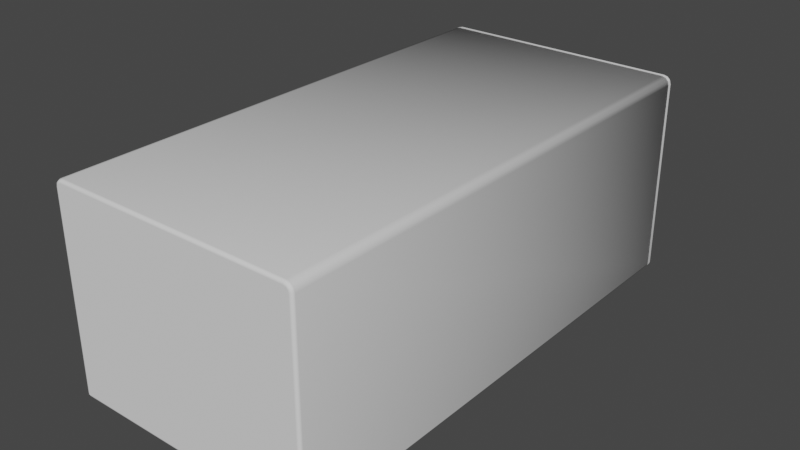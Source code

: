 # Source: SM_FileCabinet.blend  (saved by Blender 3.2.14; exported with 4.5.12 LTS)
import bpy
from mathutils import Matrix  # noqa: F401  (used for matrix-valued properties, if any)

bpy.ops.wm.read_factory_settings(use_empty=True)
scene = bpy.context.scene
scene.name = 'Scene'

# ---- node groups
ng_auto_smooth = bpy.data.node_groups.new('Auto Smooth', 'GeometryNodeTree')
_s = ng_auto_smooth.interface.new_socket(name='Geometry', in_out='OUTPUT', socket_type='NodeSocketGeometry')
_s = ng_auto_smooth.interface.new_socket(name='Geometry', in_out='INPUT', socket_type='NodeSocketGeometry')
_s = ng_auto_smooth.interface.new_socket(name='Angle', in_out='INPUT', socket_type='NodeSocketFloat')
_s.subtype = 'ANGLE'
_s.min_value = 0.0
_s.max_value = 3.142
ng_auto_smooth.is_modifier = True
_N = ng_auto_smooth.nodes; _L = ng_auto_smooth.links
n0 = _N.new('NodeGroupOutput'); n0.name = 'Group Output'; n0.location = (480, -100)
n1 = _N.new('NodeGroupInput'); n1.name = 'Group Input'; n1.location = (-420, -300)
n2 = _N.new('NodeGroupInput'); n2.name = 'Group Input.001'; n2.location = (-60, -100)
n3 = _N.new('GeometryNodeSetShadeSmooth'); n3.name = 'Set Shade Smooth'; n3.location = (120, -100)
n3.domain = 'EDGE'
n4 = _N.new('GeometryNodeSetShadeSmooth'); n4.name = 'Set Shade Smooth.001'; n4.location = (300, -100)
n5 = _N.new('GeometryNodeInputMeshEdgeAngle'); n5.name = 'Edge Angle'; n5.location = (-420, -220)
n6 = _N.new('GeometryNodeInputEdgeSmooth'); n6.name = 'Is Edge Smooth'; n6.location = (-60, -160)
n7 = _N.new('GeometryNodeInputShadeSmooth'); n7.name = 'Is Face Smooth'; n7.location = (-240, -340)
n8 = _N.new('FunctionNodeBooleanMath'); n8.name = 'Boolean Math'; n8.location = (-60, -220)
n9 = _N.new('FunctionNodeCompare'); n9.name = 'Compare'; n9.location = (-240, -180)
n9.operation = 'LESS_EQUAL'
_L.new(n5.outputs[0], n9.inputs[0])
_L.new(n4.outputs[0], n0.inputs[0])
_L.new(n1.outputs[1], n9.inputs[1])
_L.new(n9.outputs[0], n8.inputs[0])
_L.new(n7.outputs[0], n8.inputs[1])
_L.new(n2.outputs[0], n3.inputs[0])
_L.new(n6.outputs[0], n3.inputs[1])
_L.new(n3.outputs[0], n4.inputs[0])
_L.new(n8.outputs[0], n3.inputs[2])
n0.is_active_output = True

# ---- world
world_world = bpy.data.worlds.new('World'); scene.world = world_world
world_world.use_nodes = True; world_world.node_tree.nodes.clear()
_N = world_world.node_tree.nodes; _L = world_world.node_tree.links
n0 = _N.new('ShaderNodeOutputWorld'); n0.name = 'World Output'; n0.location = (300, 300)
n1 = _N.new('ShaderNodeBackground'); n1.name = 'Background'; n1.location = (10, 300)
n1.inputs[0].default_value = (0.05088, 0.05088, 0.05088, 1.0)
_L.new(n1.outputs[0], n0.inputs[0])
n0.is_active_output = True
world_world.color = (0.05088, 0.05088, 0.05088)
world_world.use_sun_shadow = False
world_world.sun_shadow_jitter_overblur = 0.0

# ---- meshes
me_cube_089 = bpy.data.meshes.new('Cube.089')
me_cube_089.from_pydata([(-0.06351, -0.001011, 0.05415), (-0.06764, -0.001011, 0.05002), (-0.06558, -0.001011, 0.05359), (-0.06709, -0.001011, 0.05208), (0.06764, -0.001011, 0.05002), (0.06351, -0.001011, 0.05415), (0.06709, -0.001011, 0.05208), (0.06558, -0.001011, 0.05359), (-0.06764, -0.001011, -0.05239), (-0.06595, -0.001011, -0.05408), (-0.06715, -0.001011, -0.05359), (0.06595, -0.001011, -0.05408), (0.06764, -0.001011, -0.05239), (0.06715, -0.001011, -0.05359), (-0.06351, 0.001019, 0.05415), (-0.06764, 0.001019, 0.05002), (-0.06558, 0.001019, 0.05359), (-0.06709, 0.001019, 0.05208), (0.06764, 0.001019, 0.05002), (0.06351, 0.001019, 0.05415), (0.06709, 0.001019, 0.05208), (0.06558, 0.001019, 0.05359), (-0.06764, 0.001019, -0.05239), (-0.06595, 0.001019, -0.05408), (-0.06715, 0.001019, -0.05359), (0.06595, 0.001019, -0.05408), (0.06764, 0.001019, -0.05239), (0.06715, 0.001019, -0.05359)], [], [(2, 3, 1, 8, 10, 9, 11, 13, 12, 4, 6, 7, 5, 0), (16, 14, 19, 21, 20, 18, 26, 27, 25, 23, 24, 22, 15, 17), (2, 0, 14, 16), (3, 2, 16, 17), (1, 3, 17, 15), (5, 7, 21, 19), (7, 6, 20, 21), (6, 4, 18, 20), (0, 5, 19, 14), (9, 10, 24, 23), (10, 8, 22, 24), (13, 11, 25, 27), (12, 13, 27, 26), (11, 9, 23, 25), (8, 1, 15, 22), (4, 12, 26, 18)])
me_cube_089.polygons.foreach_set('use_smooth', [True] * 16)
_uv = me_cube_089.uv_layers.new(name='UVMap')
_uv.uv.foreach_set('vector', [0.2565, 0.6466, 0.2509, 0.641, 0.2488, 0.6333, 0.2488, 0.253, 0.2506, 0.2486, 0.2551, 0.2467, 0.7449, 0.2467, 0.7494, 0.2486, 0.7512, 0.253, 0.7512, 0.6333, 0.7491, 0.641, 0.7435, 0.6466, 0.7359, 0.6486, 0.2641, 0.6486, 0.2565, 0.6466, 0.2641, 0.6486, 0.7359, 0.6486, 0.7435, 0.6466, 0.7491, 0.641, 0.7512, 0.6333, 0.7512, 0.253, 0.7494, 0.2486, 0.7449, 0.2467, 0.2551, 0.2467, 0.2506, 0.2486, 0.2488, 0.253, 0.2488, 0.6333, 0.2509, 0.641, 0.2565, 0.4702, 0.2641, 0.4702, 0.2641, 0.4777, 0.2565, 0.4777, 0.4962, 0.641, 0.4962, 0.6466, 0.5038, 0.6466, 0.5038, 0.641, 0.4962, 0.6333, 0.4962, 0.641, 0.5038, 0.641, 0.5038, 0.6333, 0.7359, 0.4702, 0.7435, 0.4702, 0.7435, 0.4777, 0.7359, 0.4777, 0.7435, 0.4702, 0.7491, 0.4702, 0.7491, 0.4777, 0.7435, 0.4777, 0.4962, 0.641, 0.4962, 0.6333, 0.5038, 0.6333, 0.5038, 0.641, 0.2641, 0.4702, 0.7359, 0.4702, 0.7359, 0.4777, 0.2641, 0.4777, 0.2551, 0.4702, 0.2506, 0.4702, 0.2506, 0.4777, 0.2551, 0.4777, 0.4962, 0.2486, 0.4962, 0.253, 0.5038, 0.253, 0.5038, 0.2486, 0.7494, 0.4702, 0.7449, 0.4702, 0.7449, 0.4777, 0.7494, 0.4777, 0.4962, 0.253, 0.4962, 0.2486, 0.5038, 0.2486, 0.5038, 0.253, 0.7449, 0.4702, 0.2551, 0.4702, 0.2551, 0.4777, 0.7449, 0.4777, 0.4962, 0.253, 0.4962, 0.6333, 0.5038, 0.6333, 0.5038, 0.253, 0.4962, 0.6333, 0.4962, 0.253, 0.5038, 0.253, 0.5038, 0.6333])
me_cube_089.update()
me_cube_090 = bpy.data.meshes.new('Cube.090')
me_cube_090.from_pydata([(-0.06352, -0.1467, 0.0542), (-0.06766, -0.1467, 0.05006), (-0.06559, -0.1467, 0.05364), (-0.0671, -0.1467, 0.05213), (0.06763, -0.1467, 0.05006), (0.0635, -0.1467, 0.0542), (0.06708, -0.1467, 0.05213), (0.06557, -0.1467, 0.05364), (-0.06766, -0.1467, -0.05234), (-0.06596, -0.1467, -0.05404), (-0.06716, -0.1467, -0.05354), (-0.06766, 0.1203, -0.05234), (-0.06596, 0.122, -0.05234), (-0.06596, 0.1203, -0.05404), (-0.06716, 0.1215, -0.05234), (-0.06694, 0.1213, -0.05332), (-0.06596, 0.1215, -0.05354), (-0.06716, 0.1203, -0.05354), (0.06594, -0.1467, -0.05404), (0.06763, -0.1467, -0.05234), (0.06714, -0.1467, -0.05354), (0.06594, 0.122, -0.05234), (0.06763, 0.1203, -0.05234), (0.06594, 0.1203, -0.05404), (0.06714, 0.1215, -0.05234), (0.06692, 0.1213, -0.05332), (0.06714, 0.1203, -0.05354), (0.06594, 0.1215, -0.05354), (-0.06596, 0.122, 0.04984), (-0.06766, 0.1203, 0.05006), (-0.06716, 0.1215, 0.05), (-0.0633, 0.122, 0.0525), (-0.06352, 0.1203, 0.0542), (-0.06346, 0.1215, 0.0537), (-0.06559, 0.122, 0.05125), (-0.0671, 0.1203, 0.05213), (-0.06666, 0.1215, 0.05187), (-0.06471, 0.122, 0.05213), (-0.06559, 0.1203, 0.05364), (-0.06533, 0.1215, 0.0532), (0.06328, 0.122, 0.0525), (0.0635, 0.1203, 0.0542), (0.06344, 0.1215, 0.0537), (0.06594, 0.122, 0.04984), (0.06763, 0.1203, 0.05006), (0.06714, 0.1215, 0.05), (0.06469, 0.122, 0.05213), (0.06557, 0.1203, 0.05364), (0.06531, 0.1215, 0.0532), (0.06556, 0.122, 0.05125), (0.06708, 0.1203, 0.05213), (0.06664, 0.1215, 0.05187), (-0.06326, -0.1467, 0.05218), (-0.06564, -0.1467, 0.0498), (-0.06458, -0.1467, 0.05188), (-0.06534, -0.1467, 0.05112), (0.06562, -0.1467, 0.0498), (0.06324, -0.1467, 0.05218), (0.06532, -0.1467, 0.05112), (0.06455, -0.1467, 0.05188), (-0.06567, -0.1467, -0.05195), (-0.06557, -0.1467, -0.05205), (-0.06573, -0.1467, -0.05211), (-0.06569, 0.12, -0.05198), (-0.0656, 0.1201, -0.05198), (-0.0656, 0.12, -0.05207), (-0.06575, 0.1201, -0.05199), (-0.06577, 0.1201, -0.05215), (-0.06561, 0.1201, -0.05213), (-0.06575, 0.12, -0.05213), (0.06555, -0.1467, -0.05205), (0.06564, -0.1467, -0.05195), (0.0657, -0.1467, -0.05211), (0.06558, 0.1201, -0.05198), (0.06567, 0.12, -0.05198), (0.06558, 0.12, -0.05207), (0.06572, 0.1201, -0.05199), (0.06575, 0.1201, -0.05215), (0.06572, 0.12, -0.05213), (0.06559, 0.1201, -0.05213), (-0.06554, 0.12, 0.04979), (-0.06568, 0.1199, 0.0498), (-0.06571, 0.1201, 0.04981), (-0.06325, 0.12, 0.05208), (-0.06326, 0.1199, 0.05222), (-0.06327, 0.1201, 0.05225), (-0.0652, 0.12, 0.05103), (-0.06538, 0.1199, 0.05113), (-0.06538, 0.1201, 0.05113), (-0.06449, 0.12, 0.05174), (-0.06459, 0.1199, 0.05192), (-0.06459, 0.1201, 0.05192), (0.06322, 0.12, 0.05208), (0.06324, 0.1199, 0.05222), (0.06325, 0.1201, 0.05225), (0.06552, 0.12, 0.04979), (0.06566, 0.1199, 0.0498), (0.06569, 0.1201, 0.04981), (0.06447, 0.12, 0.05174), (0.06457, 0.1199, 0.05192), (0.06457, 0.1201, 0.05192), (0.06518, 0.12, 0.05103), (0.06536, 0.1199, 0.05113), (0.06536, 0.1201, 0.05113)], [], [(2, 38, 35, 3), (3, 35, 29, 1), (12, 28, 34, 37, 31, 40, 46, 49, 43, 21), (8, 1, 29, 11), (22, 44, 4, 19), (41, 32, 0, 5), (41, 5, 7, 47), (0, 32, 38, 2), (50, 6, 4, 44), (47, 7, 6, 50), (11, 14, 15, 17), (12, 16, 15, 14), (13, 17, 15, 16), (21, 24, 25, 27), (22, 26, 25, 24), (23, 27, 25, 26), (13, 9, 10, 17), (17, 10, 8, 11), (23, 13, 16, 27), (27, 16, 12, 21), (18, 23, 26, 20), (20, 26, 22, 19), (31, 37, 39, 33), (33, 39, 38, 32), (37, 34, 36, 39), (39, 36, 35, 38), (34, 28, 30, 36), (36, 30, 29, 35), (46, 40, 42, 48), (48, 42, 41, 47), (49, 46, 48, 51), (51, 48, 47, 50), (43, 49, 51, 45), (45, 51, 50, 44), (28, 12, 14, 30), (30, 14, 11, 29), (40, 31, 33, 42), (42, 33, 32, 41), (44, 22, 24, 45), (45, 24, 21, 43), (13, 23, 18, 9), (54, 55, 87, 90), (55, 53, 81, 87), (64, 73, 95, 101, 98, 92, 83, 89, 86, 80), (60, 63, 81, 53), (74, 71, 56, 96), (93, 57, 52, 84), (93, 99, 59, 57), (52, 54, 90, 84), (102, 96, 56, 58), (99, 102, 58, 59), (63, 69, 67, 66), (64, 66, 67, 68), (65, 68, 67, 69), (73, 79, 77, 76), (74, 76, 77, 78), (75, 78, 77, 79), (65, 69, 62, 61), (69, 63, 60, 62), (75, 79, 68, 65), (79, 73, 64, 68), (70, 72, 78, 75), (72, 71, 74, 78), (83, 85, 91, 89), (85, 84, 90, 91), (89, 91, 88, 86), (91, 90, 87, 88), (86, 88, 82, 80), (88, 87, 81, 82), (98, 100, 94, 92), (100, 99, 93, 94), (101, 103, 100, 98), (103, 102, 99, 100), (95, 97, 103, 101), (97, 96, 102, 103), (80, 82, 66, 64), (82, 81, 63, 66), (92, 94, 85, 83), (94, 93, 84, 85), (96, 97, 76, 74), (97, 95, 73, 76), (65, 61, 70, 75), (0, 2, 54, 52), (2, 3, 55, 54), (3, 1, 53, 55), (7, 5, 57, 59), (6, 7, 59, 58), (4, 6, 58, 56), (5, 0, 52, 57), (10, 9, 61, 62), (8, 10, 62, 60), (18, 20, 72, 70), (20, 19, 71, 72), (9, 18, 70, 61), (1, 8, 60, 53), (19, 4, 56, 71)])
me_cube_090.polygons.foreach_set('use_smooth', [True] * 96)
_k = set([(8, 11), (9, 13), (10, 17), (11, 29), (12, 21), (12, 28), (13, 23), (14, 15), (14, 30), (15, 16), (15, 17), (16, 27), (18, 23), (19, 22), (20, 26), (21, 43), (22, 44), (24, 25), (24, 45), (25, 26), (25, 27), (28, 34), (29, 35), (30, 36), (31, 37), (31, 40), (32, 38), (32, 41), (33, 39), (33, 42), (34, 37), (35, 38), (36, 39), (40, 46), (41, 47), (42, 48), (43, 49), (44, 50), (45, 51), (46, 49), (47, 50), (48, 51), (60, 63), (61, 65), (62, 69), (63, 81), (64, 73), (64, 80), (65, 75), (66, 67), (66, 82), (67, 68), (67, 69), (68, 79), (70, 75), (71, 74), (72, 78), (73, 95), (74, 96), (76, 77), (76, 97), (77, 78), (77, 79), (80, 86), (81, 87), (82, 88), (83, 89), (83, 92), (84, 90), (84, 93), (85, 91), (85, 94), (86, 89), (87, 90), (88, 91), (92, 98), (93, 99), (94, 100), (95, 101), (96, 102), (97, 103), (98, 101), (99, 102), (100, 103)])
me_cube_090.attributes.new('sharp_edge', 'BOOLEAN', 'EDGE').data.foreach_set('value', [ (min(e.vertices), max(e.vertices)) in _k for e in me_cube_090.edges])
_uv = me_cube_090.uv_layers.new(name='UVMap')
_uv.uv.foreach_set('vector', [0.256, -0.2045, 0.256, 0.7892, 0.2504, 0.7892, 0.2504, -0.2045, -0.2045, 0.6567, 0.7892, 0.6567, 0.7892, 0.6491, -0.2045, 0.6491, 0.2546, 0.268, 0.2546, 0.6482, 0.256, 0.6535, 0.2592, 0.6567, 0.2645, 0.6581, 0.7355, 0.6581, 0.7408, 0.6567, 0.744, 0.6535, 0.7454, 0.6482, 0.7454, 0.268, -0.2045, 0.268, -0.2045, 0.6491, 0.7892, 0.6491, 0.7892, 0.268, 0.7892, 0.268, 0.7892, 0.6491, -0.2045, 0.6491, -0.2045, 0.268, 0.7363, 0.7892, 0.2637, 0.7892, 0.2637, -0.2045, 0.7363, -0.2045, 0.7363, 0.7892, 0.7363, -0.2045, 0.744, -0.2045, 0.744, 0.7892, 0.2637, -0.2045, 0.2637, 0.7892, 0.256, 0.7892, 0.256, -0.2045, 0.7892, 0.6567, -0.2045, 0.6567, -0.2045, 0.6491, 0.7892, 0.6491, 0.744, 0.7892, 0.744, -0.2045, 0.7496, -0.2045, 0.7496, 0.7892, 0.7892, 0.268, 0.7936, 0.268, 0.7928, 0.2644, 0.7892, 0.2635, 0.2546, 0.268, 0.2546, 0.2635, 0.251, 0.2644, 0.2501, 0.268, 0.2546, 0.7892, 0.2501, 0.7892, 0.251, 0.7928, 0.2546, 0.7936, 0.7454, 0.268, 0.7499, 0.268, 0.749, 0.2644, 0.7454, 0.2635, 0.7892, 0.268, 0.7892, 0.2635, 0.7928, 0.2644, 0.7936, 0.268, 0.7454, 0.7892, 0.7454, 0.7936, 0.749, 0.7928, 0.7499, 0.7892, 0.2546, 0.7892, 0.2546, -0.2045, 0.2501, -0.2045, 0.2501, 0.7892, 0.7892, 0.2635, -0.2045, 0.2635, -0.2045, 0.268, 0.7892, 0.268, 0.7454, 0.7892, 0.2546, 0.7892, 0.2546, 0.7936, 0.7454, 0.7936, 0.7454, 0.2635, 0.2546, 0.2635, 0.2546, 0.268, 0.7454, 0.268, 0.7454, -0.2045, 0.7454, 0.7892, 0.7499, 0.7892, 0.7499, -0.2045, -0.2045, 0.2635, 0.7892, 0.2635, 0.7892, 0.268, -0.2045, 0.268, 0.2645, 0.6581, 0.2592, 0.6567, 0.2569, 0.6607, 0.2639, 0.6626, 0.2639, 0.7936, 0.2569, 0.7936, 0.256, 0.7892, 0.2637, 0.7892, 0.2592, 0.6567, 0.256, 0.6535, 0.252, 0.6558, 0.2569, 0.6607, 0.2569, 0.7936, 0.252, 0.7936, 0.2504, 0.7892, 0.256, 0.7892, 0.256, 0.6535, 0.2546, 0.6482, 0.2501, 0.6488, 0.252, 0.6558, 0.7936, 0.6558, 0.7936, 0.6488, 0.7892, 0.6491, 0.7892, 0.6567, 0.7408, 0.6567, 0.7355, 0.6581, 0.7361, 0.6626, 0.7431, 0.6607, 0.7431, 0.7936, 0.7361, 0.7936, 0.7363, 0.7892, 0.744, 0.7892, 0.744, 0.6535, 0.7408, 0.6567, 0.7431, 0.6607, 0.748, 0.6558, 0.748, 0.7936, 0.7431, 0.7936, 0.744, 0.7892, 0.7496, 0.7892, 0.7454, 0.6482, 0.744, 0.6535, 0.748, 0.6558, 0.7499, 0.6488, 0.7936, 0.6488, 0.7936, 0.6558, 0.7892, 0.6567, 0.7892, 0.6491, 0.2546, 0.6482, 0.2546, 0.268, 0.2501, 0.268, 0.2501, 0.6488, 0.7936, 0.6488, 0.7936, 0.268, 0.7892, 0.268, 0.7892, 0.6491, 0.7355, 0.6581, 0.2645, 0.6581, 0.2639, 0.6626, 0.7361, 0.6626, 0.7361, 0.7936, 0.2639, 0.7936, 0.2637, 0.7892, 0.7363, 0.7892, 0.7892, 0.6491, 0.7892, 0.268, 0.7936, 0.268, 0.7936, 0.6488, 0.7499, 0.6488, 0.7499, 0.268, 0.7454, 0.268, 0.7454, 0.6482, 0.2546, 0.7892, 0.7454, 0.7892, 0.7454, -0.2045, 0.2546, -0.2045, -0.2045, 0.6558, -0.2045, 0.653, 0.7877, 0.653, 0.7877, 0.656, -0.2045, 0.653, -0.2045, 0.6481, 0.7877, 0.6481, 0.7877, 0.653, 0.2559, 0.2693, 0.7441, 0.2693, 0.7438, 0.648, 0.7426, 0.6527, 0.7399, 0.6553, 0.7353, 0.6566, 0.2647, 0.6566, 0.2601, 0.6553, 0.2574, 0.6527, 0.2562, 0.648, -0.2045, 0.2695, 0.7878, 0.2693, 0.7877, 0.6481, -0.2045, 0.6481, 0.7878, 0.2693, -0.2045, 0.2695, -0.2045, 0.6481, 0.7877, 0.6481, 0.7354, 0.7877, 0.7353, -0.2045, 0.2647, -0.2045, 0.2646, 0.7877, 0.7354, 0.7877, 0.7403, 0.7877, 0.7402, -0.2045, 0.7353, -0.2045, 0.2647, -0.2045, 0.2598, -0.2045, 0.2597, 0.7877, 0.2646, 0.7877, 0.7877, 0.653, 0.7877, 0.6481, -0.2045, 0.6481, -0.2045, 0.653, 0.7877, 0.656, 0.7877, 0.653, -0.2045, 0.653, -0.2045, 0.6558, 0.7878, 0.2693, 0.7879, 0.2688, 0.7885, 0.2687, 0.7884, 0.2693, 0.2559, 0.2693, 0.2554, 0.2693, 0.2553, 0.2687, 0.2559, 0.2688, 0.2559, 0.7878, 0.2559, 0.7884, 0.2553, 0.7885, 0.2554, 0.7879, 0.7441, 0.2693, 0.7441, 0.2688, 0.7447, 0.2687, 0.7446, 0.2693, 0.7878, 0.2693, 0.7884, 0.2693, 0.7885, 0.2687, 0.7879, 0.2688, 0.7441, 0.7878, 0.7446, 0.7879, 0.7447, 0.7885, 0.7441, 0.7884, 0.2559, 0.7878, 0.2554, 0.7879, 0.2555, -0.2045, 0.2561, -0.2045, 0.7879, 0.2688, 0.7878, 0.2693, -0.2045, 0.2695, -0.2045, 0.2689, 0.7441, 0.7878, 0.7441, 0.7884, 0.2559, 0.7884, 0.2559, 0.7878, 0.7441, 0.2688, 0.7441, 0.2693, 0.2559, 0.2693, 0.2559, 0.2688, 0.7439, -0.2045, 0.7445, -0.2045, 0.7446, 0.7879, 0.7441, 0.7878, -0.2045, 0.2689, -0.2045, 0.2695, 0.7878, 0.2693, 0.7879, 0.2688, 0.2647, 0.6566, 0.2646, 0.6572, 0.2597, 0.656, 0.2601, 0.6553, 0.2646, 0.7884, 0.2646, 0.7877, 0.2597, 0.7877, 0.2597, 0.7885, 0.2601, 0.6553, 0.2597, 0.656, 0.2568, 0.653, 0.2574, 0.6527, 0.7885, 0.656, 0.7877, 0.656, 0.7877, 0.653, 0.7885, 0.653, 0.2574, 0.6527, 0.2568, 0.653, 0.2555, 0.6481, 0.2562, 0.648, 0.7885, 0.653, 0.7877, 0.653, 0.7877, 0.6481, 0.7884, 0.6481, 0.7399, 0.6553, 0.7403, 0.656, 0.7354, 0.6572, 0.7353, 0.6566, 0.7403, 0.7885, 0.7403, 0.7877, 0.7354, 0.7877, 0.7354, 0.7884, 0.7426, 0.6527, 0.7432, 0.653, 0.7403, 0.656, 0.7399, 0.6553, 0.7885, 0.653, 0.7877, 0.653, 0.7877, 0.656, 0.7885, 0.656, 0.7438, 0.648, 0.7445, 0.6481, 0.7432, 0.653, 0.7426, 0.6527, 0.7884, 0.6481, 0.7877, 0.6481, 0.7877, 0.653, 0.7885, 0.653, 0.2562, 0.648, 0.2555, 0.6481, 0.2554, 0.2693, 0.2559, 0.2693, 0.7884, 0.6481, 0.7877, 0.6481, 0.7878, 0.2693, 0.7884, 0.2693, 0.7353, 0.6566, 0.7354, 0.6572, 0.2646, 0.6572, 0.2647, 0.6566, 0.7354, 0.7884, 0.7354, 0.7877, 0.2646, 0.7877, 0.2646, 0.7884, 0.7877, 0.6481, 0.7884, 0.6481, 0.7884, 0.2693, 0.7878, 0.2693, 0.7445, 0.6481, 0.7438, 0.648, 0.7441, 0.2693, 0.7446, 0.2693, 0.2559, 0.7878, 0.2561, -0.2045, 0.7439, -0.2045, 0.7441, 0.7878, 0.2637, 0.6644, 0.256, 0.6624, 0.2598, 0.6558, 0.2647, 0.6569, 0.256, 0.6624, 0.2504, 0.6567, 0.2569, 0.653, 0.2598, 0.6558, 0.2504, 0.6567, 0.2483, 0.6491, 0.2558, 0.6481, 0.2569, 0.653, 0.744, 0.6624, 0.7363, 0.6644, 0.7353, 0.6569, 0.7402, 0.6558, 0.7496, 0.6567, 0.744, 0.6624, 0.7402, 0.6558, 0.7431, 0.653, 0.7517, 0.6491, 0.7496, 0.6567, 0.7431, 0.653, 0.7442, 0.6481, 0.7363, 0.6644, 0.2637, 0.6644, 0.2647, 0.6569, 0.7353, 0.6569, 0.2501, 0.2635, 0.2546, 0.2617, 0.2561, 0.2691, 0.2555, 0.2689, 0.2483, 0.268, 0.2501, 0.2635, 0.2555, 0.2689, 0.2557, 0.2695, 0.7454, 0.2617, 0.7499, 0.2635, 0.7445, 0.2689, 0.7439, 0.2691, 0.7499, 0.2635, 0.7517, 0.268, 0.7443, 0.2695, 0.7445, 0.2689, 0.2546, 0.2617, 0.7454, 0.2617, 0.7439, 0.2691, 0.2561, 0.2691, 0.2483, 0.6491, 0.2483, 0.268, 0.2557, 0.2695, 0.2558, 0.6481, 0.7517, 0.268, 0.7517, 0.6491, 0.7442, 0.6481, 0.7443, 0.2695])
me_cube_090.update()
me_cube_090.normals_split_custom_set([tuple(v) for v in zip(*[iter([-0.3786, -0.6532, 0.6557, -0.5, 0.0, 0.866, -0.866, 0.0, 0.5, -0.6557, -0.6532, 0.3786, -0.6557, -0.6532, 0.3786, -0.866, 0.0, 0.5, -0.9914, 0.0, 0.1305, -0.728, -0.6789, 0.09584, 0.0, 1.0, 9.156e-08, 0.0, 1.0, 9.156e-08, 0.0, 1.0, 9.156e-08, 0.0, 1.0, 9.156e-08, 0.0, 1.0, 9.156e-08, 0.0, 1.0, 9.156e-08, 0.0, 1.0, 9.156e-08, 0.0, 1.0, 9.156e-08, 0.0, 1.0, 9.156e-08, 0.0, 1.0, 9.156e-08, -0.8727, -0.4563, -0.1736, -0.728, -0.6789, 0.09584, -0.9914, 0.0, 0.1305, -1.0, 0.0, 0.0, 1.0, 0.0, 0.0, 0.9914, 0.0, 0.1305, 0.728, -0.6789, 0.09584, 0.8727, -0.4563, -0.1736, 0.1305, 0.0, 0.9914, -0.1305, 0.0, 0.9914, -0.09584, -0.6789, 0.728, 0.09584, -0.6789, 0.728, 0.1305, 0.0, 0.9914, 0.09584, -0.6789, 0.728, 0.3786, -0.6532, 0.6557, 0.5, 0.0, 0.866, -0.09584, -0.6789, 0.728, -0.1305, 0.0, 0.9914, -0.5, 0.0, 0.866, -0.3786, -0.6532, 0.6557, 0.866, 0.0, 0.5, 0.6557, -0.6532, 0.3786, 0.728, -0.6789, 0.09584, 0.9914, 0.0, 0.1305, 0.5, 0.0, 0.866, 0.3786, -0.6532, 0.6557, 0.6557, -0.6532, 0.3786, 0.866, 0.0, 0.5, -1.0, -1.462e-05, 1.41e-05, -0.7071, 0.7071, -1.104e-05, -0.5774, 0.5773, -0.5774, -0.7071, -1.347e-06, -0.7071, 2.454e-05, 1.0, 5.96e-06, -1.147e-05, 0.7071, -0.7071, -0.5773, 0.5774, -0.5774, -0.7071, 0.7071, 2.076e-06, 1.667e-05, -1.341e-05, -1.0, -0.7071, 1.193e-05, -0.7071, -0.5773, 0.5774, -0.5774, 3.651e-06, 0.7071, -0.7071, -1.298e-05, 1.0, 1.45e-05, 0.7071, 0.7071, -1.169e-05, 0.5773, 0.5774, -0.5774, 3.561e-07, 0.7071, -0.7071, 1.0, -2.651e-05, 3.755e-06, 0.7071, 8.143e-06, -0.7071, 0.5774, 0.5773, -0.5774, 0.7071, 0.7071, 3.83e-07, -2.688e-05, -3.159e-06, -1.0, 8.475e-06, 0.7071, -0.7071, 0.5774, 0.5773, -0.5774, 0.7071, 1.505e-07, -0.7071, 1.667e-05, -1.341e-05, -1.0, -0.1736, -0.4563, -0.8727, -0.6988, -0.1527, -0.6988, -0.7071, 1.193e-05, -0.7071, -0.7071, -1.347e-06, -0.7071, -0.6988, -0.1527, -0.6988, -0.8727, -0.4563, -0.1736, -1.0, -1.462e-05, 1.41e-05, -2.688e-05, -3.159e-06, -1.0, 1.667e-05, -1.341e-05, -1.0, 3.651e-06, 0.7071, -0.7071, 8.475e-06, 0.7071, -0.7071, 3.561e-07, 0.7071, -0.7071, -1.147e-05, 0.7071, -0.7071, 2.454e-05, 1.0, 5.96e-06, -1.298e-05, 1.0, 1.45e-05, 0.1736, -0.4563, -0.8727, -2.688e-05, -3.159e-06, -1.0, 0.7071, 1.505e-07, -0.7071, 0.6988, -0.1527, -0.6988, 0.6988, -0.1527, -0.6988, 0.7071, 8.143e-06, -0.7071, 1.0, -2.651e-05, 3.755e-06, 0.8727, -0.4563, -0.1736, 2.315e-05, 1.0, 1.588e-05, -4.634e-06, 1.0, -1.813e-05, -0.3613, 0.6913, 0.6258, -0.09281, 0.7029, 0.7052, -0.09097, 0.7172, 0.6909, -0.3333, 0.7454, 0.5773, -0.4986, -0.07321, 0.8637, -0.1305, -0.02, 0.9912, -4.634e-06, 1.0, -1.813e-05, 1.955e-05, 1.0, 9.85e-06, -0.6258, 0.6913, 0.3613, -0.3613, 0.6913, 0.6258, -0.3333, 0.7454, 0.5773, -0.5773, 0.7454, 0.3333, -0.8637, -0.07321, 0.4987, -0.4986, -0.07321, 0.8637, 1.955e-05, 1.0, 9.85e-06, -1.013e-05, 1.0, -5.3e-06, -0.7052, 0.7029, 0.09287, -0.6258, 0.6913, 0.3613, -0.5773, 0.7454, 0.3333, -0.6908, 0.7173, 0.09094, -0.9912, -0.02, 0.1305, -0.8637, -0.07321, 0.4987, 8.352e-06, 1.0, -1.299e-05, -6.478e-06, 1.0, 1.603e-05, 0.09287, 0.7029, 0.7052, 0.3613, 0.6913, 0.6258, 0.3333, 0.7454, 0.5773, 0.09094, 0.7172, 0.6909, 0.1305, -0.02, 0.9912, 0.4987, -0.07321, 0.8637, -2.995e-06, 1.0, -1.681e-05, 8.352e-06, 1.0, -1.299e-05, 0.3613, 0.6913, 0.6258, 0.6258, 0.6913, 0.3613, 0.5773, 0.7454, 0.3333, 0.3333, 0.7454, 0.5773, 0.4987, -0.07321, 0.8637, 0.8637, -0.07321, 0.4986, 1.18e-05, 1.0, -2.402e-05, -2.995e-06, 1.0, -1.681e-05, 0.6258, 0.6913, 0.3613, 0.7052, 0.7029, 0.09281, 0.6908, 0.7173, 0.09097, 0.5773, 0.7454, 0.3333, 0.8637, -0.07321, 0.4986, 0.9912, -0.02, 0.1305, -1.013e-05, 1.0, -5.3e-06, 2.454e-05, 1.0, 5.96e-06, -0.7071, 0.7071, 2.076e-06, -0.7052, 0.7029, 0.09287, -0.6908, 0.7173, 0.09094, -0.7071, 0.7071, -1.104e-05, -1.0, -1.462e-05, 1.41e-05, -0.9912, -0.02, 0.1305, -6.478e-06, 1.0, 1.603e-05, 2.315e-05, 1.0, 1.588e-05, -0.09281, 0.7029, 0.7052, 0.09287, 0.7029, 0.7052, 0.09094, 0.7172, 0.6909, -0.09097, 0.7172, 0.6909, -0.1305, -0.02, 0.9912, 0.1305, -0.02, 0.9912, 0.9912, -0.02, 0.1305, 1.0, -2.651e-05, 3.755e-06, 0.7071, 0.7071, 3.83e-07, 0.6908, 0.7173, 0.09097, 0.7052, 0.7029, 0.09281, 0.7071, 0.7071, -1.169e-05, -1.298e-05, 1.0, 1.45e-05, 1.18e-05, 1.0, -2.402e-05, 0.0, 0.0, -1.0, 0.0, 0.0, -1.0, 0.1736, -0.4563, -0.8727, -0.1736, -0.4563, -0.8727, 0.3055, -0.7751, -0.5531, 0.5531, -0.7751, -0.3055, 0.8755, 0.000147, -0.4833, 0.4833, 0.0001469, -0.8755, 0.5531, -0.7751, -0.3055, 0.676, -0.733, -0.07601, 0.9937, 0.0001328, -0.1117, 0.8755, 0.000147, -0.4833, -2.083e-12, -1.0, -0.0002061, -2.083e-12, -1.0, -0.0002061, -2.083e-12, -1.0, -0.0002061, -2.083e-12, -1.0, -0.0002061, -2.083e-12, -1.0, -0.0002061, -2.083e-12, -1.0, -0.0002061, -2.083e-12, -1.0, -0.0002061, -2.083e-12, -1.0, -0.0002061, -2.083e-12, -1.0, -0.0002061, -2.083e-12, -1.0, -0.0002061, 0.8725, -0.4619, -0.1592, 1.0, 0.0001226, -0.0001602, 0.9937, 0.0001328, -0.1117, 0.676, -0.733, -0.07601, -1.0, 0.0001226, -0.0001602, -0.8725, -0.4619, -0.1591, -0.676, -0.733, -0.07601, -0.9937, 0.0001328, -0.1117, -0.1116, 0.0001429, -0.9938, -0.07595, -0.733, -0.6759, 0.07595, -0.733, -0.6759, 0.1116, 0.0001429, -0.9938, -0.1116, 0.0001429, -0.9938, -0.4833, 0.0001469, -0.8755, -0.3055, -0.7751, -0.5531, -0.07595, -0.733, -0.6759, 0.07595, -0.733, -0.6759, 0.3055, -0.7751, -0.5531, 0.4833, 0.0001469, -0.8755, 0.1116, 0.0001429, -0.9938, -0.8755, 0.0001469, -0.4833, -0.9937, 0.0001328, -0.1117, -0.676, -0.733, -0.07601, -0.5531, -0.7751, -0.3055, -0.4833, 0.0001469, -0.8755, -0.8755, 0.0001469, -0.4833, -0.5531, -0.7751, -0.3055, -0.3055, -0.7751, -0.5531, 0.995, -0.08721, 0.04921, 0.7461, 0.2235, -0.6273, 0.6929, 0.5099, -0.5098, 0.7786, 0.5862, -0.2238, 0.02992, -0.9984, 0.04816, -0.6445, -0.7312, -0.2234, -0.5099, -0.6929, -0.5098, -0.2235, -0.7478, -0.6251, 0.04727, -0.04921, 0.9977, -0.2234, 0.6252, 0.7478, -0.5098, 0.5099, 0.6929, -0.6273, 0.2235, 0.7461, -0.02992, -0.9984, 0.04815, 0.2235, -0.7478, -0.6251, 0.5099, -0.6929, -0.5098, 0.6445, -0.7312, -0.2234, -0.995, -0.08723, 0.04922, -0.7787, 0.5862, -0.2238, -0.6929, 0.5098, -0.5098, -0.7461, 0.2234, -0.6272, -0.04727, -0.04923, 0.9977, 0.6273, 0.2234, 0.7461, 0.5098, 0.5099, 0.6929, 0.2234, 0.6251, 0.7479, 0.04727, -0.04921, 0.9977, -0.6273, 0.2235, 0.7461, 0.4543, -0.7663, 0.4543, -0.1591, -0.4619, 0.8726, 0.7461, 0.2235, -0.6273, 0.995, -0.08721, 0.04921, 0.8725, -0.4619, -0.1592, 0.4543, -0.7663, 0.4543, -0.04727, -0.04923, 0.9977, 0.2234, 0.6251, 0.7479, -0.2234, 0.6252, 0.7478, 0.04727, -0.04921, 0.9977, 0.2235, -0.7478, -0.6251, -0.02992, -0.9984, 0.04815, 0.02992, -0.9984, 0.04816, -0.2235, -0.7478, -0.6251, 0.1591, -0.4619, 0.8726, -0.4543, -0.7663, 0.4543, 0.6273, 0.2234, 0.7461, -0.04727, -0.04923, 0.9977, -0.4543, -0.7663, 0.4543, -0.8725, -0.4619, -0.1591, -0.995, -0.08723, 0.04922, -0.7461, 0.2234, -0.6272, -0.008399, -0.9985, 0.05452, -0.09657, -0.6603, 0.7447, -0.3779, -0.6516, 0.6577, -0.02605, -0.9987, 0.04307, 0.1072, 0.4623, -0.8802, 0.114, -0.2575, -0.9595, 0.4615, -0.3327, -0.8224, 0.4543, 0.3833, -0.8042, -0.02605, -0.9987, 0.04307, -0.3779, -0.6516, 0.6577, -0.6577, -0.6516, 0.3779, -0.04306, -0.9987, 0.02605, 0.4543, 0.3833, -0.8042, 0.4615, -0.3327, -0.8224, 0.8224, -0.3326, -0.4615, 0.8042, 0.3833, -0.4543, -0.04306, -0.9987, 0.02605, -0.6577, -0.6516, 0.3779, -0.7281, -0.6786, 0.09694, -0.03068, -0.9995, 0.007664, 0.8042, 0.3833, -0.4543, 0.8224, -0.3326, -0.4615, 0.9707, -0.2103, -0.1164, 0.8569, 0.5047, -0.1054, 0.02604, -0.9987, 0.04309, 0.3779, -0.6516, 0.6577, 0.09651, -0.6603, 0.7448, 0.008382, -0.9985, 0.05453, -0.4543, 0.3833, -0.8042, -0.4615, -0.3326, -0.8224, -0.114, -0.2575, -0.9595, -0.1071, 0.4623, -0.8802, 0.04303, -0.9987, 0.02609, 0.6577, -0.6516, 0.3779, 0.3779, -0.6516, 0.6577, 0.02604, -0.9987, 0.04309, -0.8041, 0.3833, -0.4543, -0.8224, -0.3326, -0.4615, -0.4615, -0.3326, -0.8224, -0.4543, 0.3833, -0.8042, 0.03068, -0.9995, 0.007677, 0.7281, -0.6786, 0.097, 0.6577, -0.6516, 0.3779, 0.04303, -0.9987, 0.02609, -0.8568, 0.5047, -0.1054, -0.9707, -0.2103, -0.1164, -0.8224, -0.3326, -0.4615, -0.8041, 0.3833, -0.4543, -0.03068, -0.9995, 0.007664, -0.7281, -0.6786, 0.09694, -0.6445, -0.7312, -0.2234, 0.02992, -0.9984, 0.04816, 0.8569, 0.5047, -0.1054, 0.9707, -0.2103, -0.1164, 0.995, -0.08721, 0.04921, 0.7786, 0.5862, -0.2238, 0.008382, -0.9985, 0.05453, 0.09651, -0.6603, 0.7448, -0.09657, -0.6603, 0.7447, -0.008399, -0.9985, 0.05452, -0.1071, 0.4623, -0.8802, -0.114, -0.2575, -0.9595, 0.114, -0.2575, -0.9595, 0.1072, 0.4623, -0.8802, -0.9707, -0.2103, -0.1164, -0.8568, 0.5047, -0.1054, -0.7787, 0.5862, -0.2238, -0.995, -0.08723, 0.04922, 0.7281, -0.6786, 0.097, 0.03068, -0.9995, 0.007677, -0.02992, -0.9984, 0.04815, 0.6445, -0.7312, -0.2234, 0.0, 0.0001027, 1.0, -0.1591, -0.4619, 0.8726, 0.1591, -0.4619, 0.8726, 0.0, 0.0001027, 1.0, -0.09584, -0.6789, 0.728, -0.3786, -0.6532, 0.6557, 0.3055, -0.7751, -0.5531, 0.07595, -0.733, -0.6759, -0.3786, -0.6532, 0.6557, -0.6557, -0.6532, 0.3786, 0.5531, -0.7751, -0.3055, 0.3055, -0.7751, -0.5531, -0.6557, -0.6532, 0.3786, -0.728, -0.6789, 0.09584, 0.676, -0.733, -0.07601, 0.5531, -0.7751, -0.3055, 0.3786, -0.6532, 0.6557, 0.09584, -0.6789, 0.728, -0.07595, -0.733, -0.6759, -0.3055, -0.7751, -0.5531, 0.6557, -0.6532, 0.3786, 0.3786, -0.6532, 0.6557, -0.3055, -0.7751, -0.5531, -0.5531, -0.7751, -0.3055, 0.728, -0.6789, 0.09584, 0.6557, -0.6532, 0.3786, -0.5531, -0.7751, -0.3055, -0.676, -0.733, -0.07601, 0.09584, -0.6789, 0.728, -0.09584, -0.6789, 0.728, 0.07595, -0.733, -0.6759, -0.07595, -0.733, -0.6759, -0.6988, -0.1527, -0.6988, -0.1736, -0.4563, -0.8727, -0.1591, -0.4619, 0.8726, 0.4543, -0.7663, 0.4543, -0.8727, -0.4563, -0.1736, -0.6988, -0.1527, -0.6988, 0.4543, -0.7663, 0.4543, 0.8725, -0.4619, -0.1592, 0.1736, -0.4563, -0.8727, 0.6988, -0.1527, -0.6988, -0.4543, -0.7663, 0.4543, 0.1591, -0.4619, 0.8726, 0.6988, -0.1527, -0.6988, 0.8727, -0.4563, -0.1736, -0.8725, -0.4619, -0.1591, -0.4543, -0.7663, 0.4543, -0.1736, -0.4563, -0.8727, 0.1736, -0.4563, -0.8727, 0.1591, -0.4619, 0.8726, -0.1591, -0.4619, 0.8726, -0.728, -0.6789, 0.09584, -0.8727, -0.4563, -0.1736, 0.8725, -0.4619, -0.1592, 0.676, -0.733, -0.07601, 0.8727, -0.4563, -0.1736, 0.728, -0.6789, 0.09584, -0.676, -0.733, -0.07601, -0.8725, -0.4619, -0.1591])] * 3)])
me_cube_001 = bpy.data.meshes.new('Cube.001')
me_cube_001.from_pydata([(-0.02207, -0.002241, -0.004793), (-0.02207, -0.002241, 0.01473), (0.02207, -0.002241, 0.01473), (0.02207, -0.002241, -0.004793), (-0.01569, -0.006617, -0.0046), (-0.01239, -0.007651, -0.005426), (-0.01474, -0.007134, -0.005013), (-0.01353, -0.007512, -0.005315), (0.01569, -0.006617, -0.0046), (0.01239, -0.007651, -0.005426), (0.01474, -0.007134, -0.005013), (0.01353, -0.007512, -0.005315), (-0.01929, -0.004054, -0.003716), (-0.01699, -0.005649, -0.003826), (-0.01852, -0.004573, -0.003549), (-0.01767, -0.005157, -0.00359), (0.01699, -0.005649, -0.003826), (0.01929, -0.004054, -0.003716), (0.01767, -0.005157, -0.00359), (0.01852, -0.004573, -0.003549), (-0.02451, -0.002048, -0.007239), (-0.0238, -0.002241, -0.006528), (-0.0243, -0.002144, -0.007023), (-0.02404, -0.002215, -0.006763), (-0.0238, -0.002241, 0.01647), (-0.02451, -0.002048, 0.01718), (-0.02404, -0.002215, 0.0167), (-0.0243, -0.002144, 0.01696), (0.02451, -0.002048, 0.01718), (0.0238, -0.002241, 0.01647), (0.0243, -0.002144, 0.01696), (0.02404, -0.002215, 0.0167), (0.0238, -0.002241, -0.006528), (0.02451, -0.002048, -0.007239), (0.02404, -0.002215, -0.006763), (0.0243, -0.002144, -0.007023), (-0.02624, -0.001389, -0.008965), (-0.02512, -0.001692, -0.007847), (-0.02587, -0.00143, -0.008596), (-0.02546, -0.001541, -0.008186), (-0.02512, -0.001692, 0.01779), (-0.02624, -0.001389, 0.01891), (-0.02546, -0.001541, 0.01813), (-0.02587, -0.00143, 0.01854), (0.02624, -0.001389, 0.01891), (0.02512, -0.001692, 0.01779), (0.02587, -0.00143, 0.01854), (0.02546, -0.001541, 0.01813), (0.02512, -0.001692, -0.007847), (0.02624, -0.001389, -0.008965), (0.02546, -0.001541, -0.008186), (0.02587, -0.00143, -0.008596), (-0.02729, -0.001389, -0.008595), (-0.02587, -0.001389, -0.01001), (-0.02629, -0.001389, -0.00901), (-0.0271, -0.001389, -0.009303), (-0.02658, -0.001389, -0.009822), (-0.02587, -0.001389, 0.01995), (-0.02729, -0.001389, 0.01854), (-0.02629, -0.001389, 0.01895), (-0.02658, -0.001389, 0.01976), (-0.0271, -0.001389, 0.01924), (0.02729, -0.001389, 0.01854), (0.02587, -0.001389, 0.01995), (0.02629, -0.001389, 0.01895), (0.0271, -0.001389, 0.01924), (0.02658, -0.001389, 0.01976), (0.02587, -0.001389, -0.01001), (0.02729, -0.001389, -0.008595), (0.02629, -0.001389, -0.00901), (0.02658, -0.001389, -0.009822), (0.0271, -0.001389, -0.009303), (-0.02587, -0.0002219, -0.01001), (-0.02729, -0.0002219, -0.008595), (-0.02658, -0.0002219, -0.009822), (-0.0271, -0.0002219, -0.009303), (-0.02729, -0.0002219, 0.01854), (-0.02587, -0.0002219, 0.01995), (-0.0271, -0.0002219, 0.01924), (-0.02658, -0.0002219, 0.01976), (0.02587, -0.0002219, 0.01995), (0.02729, -0.0002219, 0.01854), (0.02658, -0.0002219, 0.01976), (0.0271, -0.0002219, 0.01924), (0.02729, -0.0002219, -0.008595), (0.02587, -0.0002219, -0.01001), (0.0271, -0.0002219, -0.009303), (0.02658, -0.0002219, -0.009822), (-0.02207, -0.002387, -0.00481), (-0.02207, -0.002376, 0.01473), (0.02207, -0.002376, 0.01473), (0.02207, -0.002387, -0.00481), (0.01569, -0.006532, -0.004706), (0.01474, -0.007049, -0.005118), (0.01353, -0.007428, -0.005421), (0.01239, -0.007566, -0.005531), (-0.01239, -0.007566, -0.005531), (-0.01353, -0.007428, -0.005421), (-0.01474, -0.007049, -0.005118), (-0.01569, -0.006532, -0.004706), (0.01767, -0.005137, -0.003725), (0.01699, -0.005583, -0.003946), (-0.01699, -0.005583, -0.003946), (-0.01767, -0.005137, -0.003725), (0.01852, -0.004606, -0.003682), (-0.01852, -0.004606, -0.003682), (0.01929, -0.004118, -0.003836), (-0.01929, -0.004118, -0.003836), (-0.02405, -0.00235, -0.006779), (-0.02381, -0.002376, -0.006534), (-0.02381, -0.002376, 0.01647), (-0.02405, -0.00235, 0.01672), (-0.02433, -0.00228, -0.00705), (-0.02433, -0.00228, 0.01699), (-0.02455, -0.002182, -0.007276), (-0.02455, -0.002182, 0.01722), (0.02405, -0.00235, 0.01672), (0.02381, -0.002376, 0.01647), (0.02381, -0.002376, -0.006534), (0.02405, -0.00235, -0.006779), (0.02433, -0.00228, 0.01699), (0.02433, -0.00228, -0.00705), (0.02455, -0.002182, 0.01722), (0.02455, -0.002182, -0.007276), (-0.02548, -0.001676, -0.008208), (-0.02515, -0.001827, -0.007879), (-0.02515, -0.001827, 0.01782), (-0.02548, -0.001676, 0.01815), (-0.02588, -0.001565, -0.008606), (-0.02588, -0.001565, 0.01855), (-0.02624, -0.001525, -0.008967), (-0.02624, -0.001525, 0.01891), (0.02548, -0.001676, 0.01815), (0.02516, -0.001827, 0.01782), (0.02516, -0.001827, -0.007879), (0.02548, -0.001676, -0.008208), (0.02588, -0.001565, 0.01855), (0.02588, -0.001565, -0.008606), (0.02624, -0.001525, 0.01891), (0.02624, -0.001525, -0.008967), (-0.02629, -0.001525, -0.00901), (-0.02743, -0.00152, -0.008613), (-0.02723, -0.001517, -0.009377), (-0.02665, -0.001517, -0.00995), (-0.02589, -0.00152, -0.01015), (-0.02629, -0.001525, 0.01895), (-0.02589, -0.00152, 0.02009), (-0.02665, -0.001517, 0.01989), (-0.02723, -0.001517, 0.01932), (-0.02743, -0.00152, 0.01855), (0.02629, -0.001525, 0.01895), (0.02743, -0.00152, 0.01855), (0.02723, -0.001517, 0.01932), (0.02665, -0.001517, 0.01989), (0.02589, -0.00152, 0.02009), (0.02629, -0.001525, -0.00901), (0.02589, -0.00152, -0.01015), (0.02665, -0.001517, -0.00995), (0.02723, -0.001517, -0.009377), (0.02743, -0.00152, -0.008613), (-0.02665, -0.0002219, -0.009943), (-0.02589, -0.0002219, -0.01015), (-0.02722, -0.0002219, -0.009373), (-0.02742, -0.0002219, -0.008613), (-0.02589, -0.0002219, 0.02009), (-0.02665, -0.0002219, 0.01988), (-0.02722, -0.0002219, 0.01931), (-0.02742, -0.0002219, 0.01855), (0.02742, -0.0002219, 0.01855), (0.02722, -0.0002219, 0.01931), (0.02665, -0.0002219, 0.01988), (0.02589, -0.0002219, 0.02009), (0.02589, -0.0002219, -0.01015), (0.02665, -0.0002219, -0.009943), (0.02722, -0.0002219, -0.009373), (0.02742, -0.0002219, -0.008613)], [], [(33, 48, 37, 20), (25, 40, 45, 28), (28, 45, 48, 33), (3, 32, 21, 0), (1, 24, 29, 2), (2, 29, 32, 3), (67, 85, 72, 53), (36, 54, 52, 58, 59, 41), (62, 81, 84, 68), (0, 12, 17, 3), (16, 18, 15, 13), (18, 19, 14, 15), (19, 17, 12, 14), (13, 4, 6, 7, 5, 9, 11, 10, 8, 16), (21, 23, 26, 24), (23, 22, 27, 26), (22, 20, 25, 27), (29, 31, 34, 32), (31, 30, 35, 34), (30, 28, 33, 35), (32, 34, 23, 21), (34, 35, 22, 23), (35, 33, 20, 22), (28, 30, 27, 25), (30, 31, 26, 27), (31, 29, 24, 26), (0, 21, 24, 1), (37, 39, 42, 40), (39, 38, 43, 42), (38, 36, 41, 43), (45, 47, 50, 48), (47, 46, 51, 50), (46, 44, 49, 51), (48, 50, 39, 37), (50, 51, 38, 39), (51, 49, 36, 38), (44, 46, 43, 41), (46, 47, 42, 43), (47, 45, 40, 42), (20, 37, 40, 25), (49, 69, 67, 53, 54, 36), (41, 59, 57, 63, 64, 44), (44, 64, 62, 68, 69, 49), (57, 77, 80, 63), (52, 54, 55), (55, 54, 56), (56, 54, 53), (57, 59, 60), (60, 59, 61), (61, 59, 58), (62, 64, 65), (65, 64, 66), (66, 64, 63), (67, 69, 70), (70, 69, 71), (71, 69, 68), (72, 74, 56, 53), (74, 75, 55, 56), (75, 73, 52, 55), (57, 60, 79, 77), (60, 61, 78, 79), (61, 58, 76, 78), (62, 65, 83, 81), (65, 66, 82, 83), (66, 63, 80, 82), (67, 70, 87, 85), (70, 71, 86, 87), (71, 68, 84, 86), (52, 73, 76, 58), (123, 114, 125, 134), (115, 122, 133, 126), (122, 123, 134, 133), (91, 88, 109, 118), (89, 90, 117, 110), (90, 91, 118, 117), (156, 144, 161, 172), (130, 131, 145, 149, 141, 140), (151, 159, 175, 168), (88, 91, 106, 107), (101, 102, 103, 100), (100, 103, 105, 104), (104, 105, 107, 106), (102, 101, 92, 93, 94, 95, 96, 97, 98, 99), (109, 110, 111, 108), (108, 111, 113, 112), (112, 113, 115, 114), (117, 118, 119, 116), (116, 119, 121, 120), (120, 121, 123, 122), (118, 109, 108, 119), (119, 108, 112, 121), (121, 112, 114, 123), (122, 115, 113, 120), (120, 113, 111, 116), (116, 111, 110, 117), (88, 89, 110, 109), (125, 126, 127, 124), (124, 127, 129, 128), (128, 129, 131, 130), (133, 134, 135, 132), (132, 135, 137, 136), (136, 137, 139, 138), (134, 125, 124, 135), (135, 124, 128, 137), (137, 128, 130, 139), (138, 131, 129, 136), (136, 129, 127, 132), (132, 127, 126, 133), (114, 115, 126, 125), (139, 130, 140, 144, 156, 155), (131, 138, 150, 154, 146, 145), (138, 139, 155, 159, 151, 150), (146, 154, 171, 164), (141, 142, 140), (142, 143, 140), (143, 144, 140), (146, 147, 145), (147, 148, 145), (148, 149, 145), (151, 152, 150), (152, 153, 150), (153, 154, 150), (156, 157, 155), (157, 158, 155), (158, 159, 155), (161, 144, 143, 160), (160, 143, 142, 162), (162, 142, 141, 163), (146, 164, 165, 147), (147, 165, 166, 148), (148, 166, 167, 149), (151, 168, 169, 152), (152, 169, 170, 153), (153, 170, 171, 154), (156, 172, 173, 157), (157, 173, 174, 158), (158, 174, 175, 159), (141, 149, 167, 163), (2, 3, 91, 90), (73, 75, 162, 163), (19, 18, 100, 104), (82, 80, 171, 170), (15, 14, 105, 103), (1, 2, 90, 89), (72, 85, 172, 161), (8, 10, 93, 92), (77, 79, 165, 164), (17, 19, 104, 106), (85, 87, 173, 172), (10, 11, 94, 93), (80, 77, 164, 171), (14, 12, 107, 105), (11, 9, 95, 94), (79, 78, 166, 165), (87, 86, 174, 173), (9, 5, 96, 95), (4, 13, 102, 99), (5, 7, 97, 96), (78, 76, 167, 166), (84, 81, 168, 175), (16, 8, 92, 101), (86, 84, 175, 174), (7, 6, 98, 97), (12, 0, 88, 107), (74, 72, 161, 160), (6, 4, 99, 98), (3, 17, 106, 91), (18, 16, 101, 100), (81, 83, 169, 168), (76, 73, 163, 167), (75, 74, 160, 162), (13, 15, 103, 102), (83, 82, 170, 169), (0, 1, 89, 88)])
me_cube_001.polygons.foreach_set('use_smooth', [True] * 174)
_uv = me_cube_001.uv_layers.new(name='UVMap')
_uv.uv.foreach_set('vector', [0.6084, 0.4712, 0.6111, 0.4685, 0.3889, 0.4685, 0.3916, 0.4712, 0.3916, 0.5792, 0.3889, 0.5819, 0.6111, 0.5819, 0.6084, 0.5792, 0.6084, 0.5792, 0.6111, 0.5819, 0.6111, 0.4685, 0.6084, 0.4712, 0.5976, 0.482, 0.6053, 0.4744, 0.3947, 0.4744, 0.4024, 0.482, 0.4024, 0.5684, 0.3947, 0.5761, 0.6053, 0.5761, 0.5976, 0.5684, 0.5976, 0.5684, 0.6053, 0.5761, 0.6053, 0.4744, 0.5976, 0.482, 0.6144, 0.522, 0.6144, 0.5272, 0.3856, 0.5272, 0.3856, 0.522, 0.3839, 0.4636, 0.3837, 0.4634, 0.3793, 0.4652, 0.3793, 0.5852, 0.3837, 0.5871, 0.3839, 0.5869, 0.5029, 0.5852, 0.5081, 0.5852, 0.5081, 0.4652, 0.5029, 0.4652, 0.4024, 0.5183, 0.4147, 0.5103, 0.5853, 0.5103, 0.5976, 0.5183, 0.5752, 0.5032, 0.5782, 0.5054, 0.4218, 0.5054, 0.4248, 0.5032, 0.5782, 0.5054, 0.5819, 0.508, 0.4181, 0.508, 0.4218, 0.5054, 0.5819, 0.508, 0.5853, 0.5103, 0.4147, 0.5103, 0.4181, 0.508, 0.4248, 0.5032, 0.4306, 0.4989, 0.4348, 0.4966, 0.4401, 0.495, 0.4452, 0.4943, 0.5548, 0.4943, 0.5599, 0.495, 0.5652, 0.4966, 0.5694, 0.4989, 0.5752, 0.5032, 0.3947, 0.4744, 0.3937, 0.4733, 0.3937, 0.5771, 0.3947, 0.5761, 0.3937, 0.4733, 0.3925, 0.4722, 0.3925, 0.5783, 0.3937, 0.5771, 0.3925, 0.4722, 0.3916, 0.4712, 0.3916, 0.5792, 0.3925, 0.5783, 0.6053, 0.5761, 0.6063, 0.5771, 0.6063, 0.4733, 0.6053, 0.4744, 0.6063, 0.5771, 0.6075, 0.5783, 0.6075, 0.4722, 0.6063, 0.4733, 0.6075, 0.5783, 0.6084, 0.5792, 0.6084, 0.4712, 0.6075, 0.4722, 0.6053, 0.4744, 0.6063, 0.4733, 0.3937, 0.4733, 0.3947, 0.4744, 0.6063, 0.4733, 0.6075, 0.4722, 0.3925, 0.4722, 0.3937, 0.4733, 0.6075, 0.4722, 0.6084, 0.4712, 0.3916, 0.4712, 0.3925, 0.4722, 0.6084, 0.5792, 0.6075, 0.5783, 0.3925, 0.5783, 0.3916, 0.5792, 0.6075, 0.5783, 0.6063, 0.5771, 0.3937, 0.5771, 0.3925, 0.5783, 0.6063, 0.5771, 0.6053, 0.5761, 0.3947, 0.5761, 0.3937, 0.5771, 0.4024, 0.482, 0.3947, 0.4744, 0.3947, 0.5761, 0.4024, 0.5684, 0.3889, 0.4685, 0.3874, 0.467, 0.3874, 0.5834, 0.3889, 0.5819, 0.3874, 0.467, 0.3856, 0.4652, 0.3856, 0.5852, 0.3874, 0.5834, 0.3856, 0.4652, 0.3839, 0.4636, 0.3839, 0.5869, 0.3856, 0.5852, 0.6111, 0.5819, 0.6126, 0.5834, 0.6126, 0.467, 0.6111, 0.4685, 0.6126, 0.5834, 0.6144, 0.5852, 0.6144, 0.4652, 0.6126, 0.467, 0.6144, 0.5852, 0.6161, 0.5869, 0.6161, 0.4636, 0.6144, 0.4652, 0.6111, 0.4685, 0.6126, 0.467, 0.3874, 0.467, 0.3889, 0.4685, 0.6126, 0.467, 0.6144, 0.4652, 0.3856, 0.4652, 0.3874, 0.467, 0.6144, 0.4652, 0.6161, 0.4636, 0.3839, 0.4636, 0.3856, 0.4652, 0.6161, 0.5869, 0.6144, 0.5852, 0.3856, 0.5852, 0.3839, 0.5869, 0.6144, 0.5852, 0.6126, 0.5834, 0.3874, 0.5834, 0.3856, 0.5852, 0.6126, 0.5834, 0.6111, 0.5819, 0.3889, 0.5819, 0.3874, 0.5834, 0.3916, 0.4712, 0.3889, 0.4685, 0.3889, 0.5819, 0.3916, 0.5792, 0.6161, 0.4636, 0.6163, 0.4634, 0.6144, 0.459, 0.3856, 0.459, 0.3837, 0.4634, 0.3839, 0.4636, 0.3839, 0.5869, 0.3837, 0.5871, 0.3856, 0.5915, 0.6144, 0.5915, 0.6163, 0.5871, 0.6161, 0.5869, 0.6161, 0.5869, 0.6163, 0.5871, 0.6207, 0.5852, 0.6207, 0.4652, 0.6163, 0.4634, 0.6161, 0.4636, 0.3856, 0.522, 0.3856, 0.5272, 0.6144, 0.5272, 0.6144, 0.522, 0.3793, 0.4652, 0.3837, 0.4634, 0.3801, 0.4621, 0.3801, 0.4621, 0.3837, 0.4634, 0.3824, 0.4598, 0.3824, 0.4598, 0.3837, 0.4634, 0.3856, 0.459, 0.3856, 0.5915, 0.3837, 0.5871, 0.3824, 0.5907, 0.3824, 0.5907, 0.3837, 0.5871, 0.3801, 0.5884, 0.3801, 0.5884, 0.3837, 0.5871, 0.3793, 0.5852, 0.6207, 0.5852, 0.6163, 0.5871, 0.6199, 0.5884, 0.6199, 0.5884, 0.6163, 0.5871, 0.6176, 0.5907, 0.6176, 0.5907, 0.6163, 0.5871, 0.6144, 0.5915, 0.6144, 0.459, 0.6163, 0.4634, 0.6176, 0.4598, 0.6176, 0.4598, 0.6163, 0.4634, 0.6199, 0.4621, 0.6199, 0.4621, 0.6163, 0.4634, 0.6207, 0.4652, 0.3856, 0.5272, 0.3824, 0.5272, 0.3824, 0.522, 0.3856, 0.522, 0.3824, 0.5272, 0.3801, 0.5272, 0.3801, 0.522, 0.3824, 0.522, 0.5081, 0.4621, 0.5081, 0.4652, 0.5029, 0.4652, 0.5029, 0.4621, 0.3856, 0.522, 0.3824, 0.522, 0.3824, 0.5272, 0.3856, 0.5272, 0.3824, 0.522, 0.3801, 0.522, 0.3801, 0.5272, 0.3824, 0.5272, 0.5029, 0.5884, 0.5029, 0.5852, 0.5081, 0.5852, 0.5081, 0.5884, 0.5029, 0.5852, 0.5029, 0.5884, 0.5081, 0.5884, 0.5081, 0.5852, 0.6199, 0.522, 0.6176, 0.522, 0.6176, 0.5272, 0.6199, 0.5272, 0.6176, 0.522, 0.6144, 0.522, 0.6144, 0.5272, 0.6176, 0.5272, 0.6144, 0.522, 0.6176, 0.522, 0.6176, 0.5272, 0.6144, 0.5272, 0.6176, 0.522, 0.6199, 0.522, 0.6199, 0.5272, 0.6176, 0.5272, 0.5029, 0.4621, 0.5029, 0.4652, 0.5081, 0.4652, 0.5081, 0.4621, 0.5029, 0.4652, 0.5081, 0.4652, 0.5081, 0.5852, 0.5029, 0.5852, 0.6086, 0.4711, 0.3914, 0.4711, 0.3887, 0.4684, 0.6113, 0.4684, 0.3914, 0.5794, 0.6086, 0.5794, 0.6113, 0.5821, 0.3887, 0.5821, 0.6086, 0.5794, 0.6086, 0.4711, 0.6113, 0.4684, 0.6113, 0.5821, 0.5976, 0.482, 0.4024, 0.482, 0.3947, 0.4743, 0.6053, 0.4743, 0.4024, 0.5684, 0.5976, 0.5684, 0.6053, 0.5761, 0.3947, 0.5761, 0.5976, 0.5684, 0.5976, 0.482, 0.6053, 0.4743, 0.6053, 0.5761, 0.6145, 0.5215, 0.3855, 0.5215, 0.3855, 0.5272, 0.6145, 0.5272, 0.3839, 0.4636, 0.3839, 0.5869, 0.3837, 0.5871, 0.3787, 0.5853, 0.3787, 0.4651, 0.3837, 0.4634, 0.5024, 0.5853, 0.5024, 0.4651, 0.5081, 0.4651, 0.5081, 0.5853, 0.4024, 0.5176, 0.5976, 0.5176, 0.5853, 0.51, 0.4147, 0.51, 0.5752, 0.5035, 0.4248, 0.5035, 0.4218, 0.5055, 0.5782, 0.5055, 0.5782, 0.5055, 0.4218, 0.5055, 0.4181, 0.5078, 0.5819, 0.5078, 0.5819, 0.5078, 0.4181, 0.5078, 0.4147, 0.51, 0.5853, 0.51, 0.4248, 0.5035, 0.5752, 0.5035, 0.5694, 0.4993, 0.5652, 0.497, 0.5599, 0.4953, 0.5548, 0.4947, 0.4452, 0.4947, 0.4401, 0.4953, 0.4348, 0.497, 0.4306, 0.4993, 0.3947, 0.4743, 0.3947, 0.5761, 0.3936, 0.5772, 0.3936, 0.4733, 0.3936, 0.4733, 0.3936, 0.5772, 0.3924, 0.5784, 0.3924, 0.4721, 0.3924, 0.4721, 0.3924, 0.5784, 0.3914, 0.5794, 0.3914, 0.4711, 0.6053, 0.5761, 0.6053, 0.4743, 0.6064, 0.4733, 0.6064, 0.5772, 0.6064, 0.5772, 0.6064, 0.4733, 0.6076, 0.4721, 0.6076, 0.5784, 0.6076, 0.5784, 0.6076, 0.4721, 0.6086, 0.4711, 0.6086, 0.5794, 0.6053, 0.4743, 0.3947, 0.4743, 0.3936, 0.4733, 0.6064, 0.4733, 0.6064, 0.4733, 0.3936, 0.4733, 0.3924, 0.4721, 0.6076, 0.4721, 0.6076, 0.4721, 0.3924, 0.4721, 0.3914, 0.4711, 0.6086, 0.4711, 0.6086, 0.5794, 0.3914, 0.5794, 0.3924, 0.5784, 0.6076, 0.5784, 0.6076, 0.5784, 0.3924, 0.5784, 0.3936, 0.5772, 0.6064, 0.5772, 0.6064, 0.5772, 0.3936, 0.5772, 0.3947, 0.5761, 0.6053, 0.5761, 0.4024, 0.482, 0.4024, 0.5684, 0.3947, 0.5761, 0.3947, 0.4743, 0.3887, 0.4684, 0.3887, 0.5821, 0.3873, 0.5835, 0.3873, 0.4669, 0.3873, 0.4669, 0.3873, 0.5835, 0.3855, 0.5853, 0.3855, 0.4652, 0.3855, 0.4652, 0.3855, 0.5853, 0.3839, 0.5869, 0.3839, 0.4636, 0.6113, 0.5821, 0.6113, 0.4684, 0.6127, 0.4669, 0.6127, 0.5835, 0.6127, 0.5835, 0.6127, 0.4669, 0.6145, 0.4652, 0.6145, 0.5853, 0.6145, 0.5853, 0.6145, 0.4652, 0.6161, 0.4636, 0.6161, 0.5869, 0.6113, 0.4684, 0.3887, 0.4684, 0.3873, 0.4669, 0.6127, 0.4669, 0.6127, 0.4669, 0.3873, 0.4669, 0.3855, 0.4652, 0.6145, 0.4652, 0.6145, 0.4652, 0.3855, 0.4652, 0.3839, 0.4636, 0.6161, 0.4636, 0.6161, 0.5869, 0.3839, 0.5869, 0.3855, 0.5853, 0.6145, 0.5853, 0.6145, 0.5853, 0.3855, 0.5853, 0.3873, 0.5835, 0.6127, 0.5835, 0.6127, 0.5835, 0.3873, 0.5835, 0.3887, 0.5821, 0.6113, 0.5821, 0.3914, 0.4711, 0.3914, 0.5794, 0.3887, 0.5821, 0.3887, 0.4684, 0.6161, 0.4636, 0.3839, 0.4636, 0.3837, 0.4634, 0.3855, 0.4583, 0.6145, 0.4583, 0.6163, 0.4634, 0.3839, 0.5869, 0.6161, 0.5869, 0.6163, 0.5871, 0.6145, 0.5921, 0.3855, 0.5921, 0.3837, 0.5871, 0.6161, 0.5869, 0.6161, 0.4636, 0.6163, 0.4634, 0.6213, 0.4651, 0.6213, 0.5853, 0.6163, 0.5871, 0.3855, 0.5215, 0.6145, 0.5215, 0.6145, 0.5272, 0.3855, 0.5272, 0.3787, 0.4651, 0.3796, 0.4618, 0.3837, 0.4634, 0.3796, 0.4618, 0.3821, 0.4592, 0.3837, 0.4634, 0.3821, 0.4592, 0.3855, 0.4583, 0.3837, 0.4634, 0.3855, 0.5921, 0.3821, 0.5912, 0.3837, 0.5871, 0.3821, 0.5912, 0.3796, 0.5887, 0.3837, 0.5871, 0.3796, 0.5887, 0.3787, 0.5853, 0.3837, 0.5871, 0.6213, 0.5853, 0.6204, 0.5887, 0.6163, 0.5871, 0.6204, 0.5887, 0.6179, 0.5912, 0.6163, 0.5871, 0.6179, 0.5912, 0.6145, 0.5921, 0.6163, 0.5871, 0.6145, 0.4583, 0.6179, 0.4592, 0.6163, 0.4634, 0.6179, 0.4592, 0.6204, 0.4618, 0.6163, 0.4634, 0.6204, 0.4618, 0.6213, 0.4651, 0.6163, 0.4634, 0.3855, 0.5272, 0.3855, 0.5215, 0.3821, 0.5215, 0.3821, 0.5272, 0.3821, 0.5272, 0.3821, 0.5215, 0.3796, 0.5215, 0.3796, 0.5272, 0.5081, 0.4618, 0.5024, 0.4618, 0.5024, 0.4651, 0.5081, 0.4651, 0.3855, 0.5215, 0.3855, 0.5272, 0.3821, 0.5272, 0.3821, 0.5215, 0.3821, 0.5215, 0.3821, 0.5272, 0.3796, 0.5272, 0.3796, 0.5215, 0.5024, 0.5887, 0.5081, 0.5887, 0.5081, 0.5853, 0.5024, 0.5853, 0.5024, 0.5853, 0.5081, 0.5853, 0.5081, 0.5887, 0.5024, 0.5887, 0.6204, 0.5215, 0.6204, 0.5272, 0.6179, 0.5272, 0.6179, 0.5215, 0.6179, 0.5215, 0.6179, 0.5272, 0.6145, 0.5272, 0.6145, 0.5215, 0.6145, 0.5215, 0.6145, 0.5272, 0.6179, 0.5272, 0.6179, 0.5215, 0.6179, 0.5215, 0.6179, 0.5272, 0.6204, 0.5272, 0.6204, 0.5215, 0.5024, 0.4618, 0.5081, 0.4618, 0.5081, 0.4651, 0.5024, 0.4651, 0.5024, 0.4651, 0.5024, 0.5853, 0.5081, 0.5853, 0.5081, 0.4651, 0.4992, 0.5684, 0.4992, 0.482, 0.4985, 0.482, 0.4986, 0.5684, 0.3793, 0.4652, 0.3801, 0.4621, 0.3796, 0.4618, 0.3787, 0.4651, 0.5819, 0.4875, 0.5782, 0.4874, 0.5782, 0.4868, 0.5819, 0.487, 0.6176, 0.5907, 0.6144, 0.5915, 0.6145, 0.5921, 0.6179, 0.5912, 0.4218, 0.4874, 0.4181, 0.4875, 0.4181, 0.487, 0.4218, 0.4868, 0.4024, 0.5183, 0.5976, 0.5183, 0.5976, 0.5177, 0.4024, 0.5177, 0.3856, 0.459, 0.6144, 0.459, 0.6145, 0.4584, 0.3855, 0.4584, 0.5694, 0.4829, 0.5652, 0.4811, 0.5652, 0.4806, 0.5694, 0.4824, 0.3856, 0.5915, 0.3824, 0.5907, 0.3821, 0.5912, 0.3855, 0.5921, 0.5853, 0.4868, 0.5819, 0.4875, 0.5819, 0.487, 0.5853, 0.4863, 0.6144, 0.459, 0.6176, 0.4598, 0.6179, 0.4593, 0.6145, 0.4584, 0.5652, 0.4811, 0.5599, 0.4797, 0.5599, 0.4793, 0.5652, 0.4806, 0.6144, 0.5915, 0.3856, 0.5915, 0.3855, 0.5921, 0.6145, 0.5921, 0.4181, 0.4875, 0.4147, 0.4868, 0.4147, 0.4863, 0.4181, 0.487, 0.5599, 0.4797, 0.5548, 0.4792, 0.5548, 0.4788, 0.5599, 0.4793, 0.3824, 0.5907, 0.3801, 0.5884, 0.3796, 0.5887, 0.3821, 0.5912, 0.6176, 0.4598, 0.6199, 0.4621, 0.6204, 0.4618, 0.6179, 0.4593, 0.5548, 0.4792, 0.4452, 0.4792, 0.4452, 0.4788, 0.5548, 0.4788, 0.4798, 0.4829, 0.4841, 0.4863, 0.4844, 0.4858, 0.4802, 0.4824, 0.4452, 0.4792, 0.4401, 0.4797, 0.4401, 0.4793, 0.4452, 0.4788, 0.3801, 0.5884, 0.3793, 0.5852, 0.3787, 0.5853, 0.3796, 0.5887, 0.6207, 0.4652, 0.6207, 0.5852, 0.6213, 0.5853, 0.6213, 0.4651, 0.4841, 0.4863, 0.4798, 0.4829, 0.4802, 0.4824, 0.4844, 0.4858, 0.6199, 0.4621, 0.6207, 0.4652, 0.6213, 0.4651, 0.6204, 0.4618, 0.4401, 0.4797, 0.4348, 0.4811, 0.4348, 0.4806, 0.4401, 0.4793, 0.4147, 0.5103, 0.4024, 0.5183, 0.4024, 0.5176, 0.4147, 0.51, 0.3824, 0.4598, 0.3856, 0.459, 0.3855, 0.4584, 0.3821, 0.4593, 0.4348, 0.4811, 0.4306, 0.4829, 0.4306, 0.4824, 0.4348, 0.4806, 0.5976, 0.5183, 0.5853, 0.5103, 0.5853, 0.51, 0.5976, 0.5176, 0.5782, 0.4874, 0.5752, 0.4863, 0.5752, 0.4858, 0.5782, 0.4868, 0.6207, 0.5852, 0.6199, 0.5884, 0.6204, 0.5887, 0.6213, 0.5853, 0.3793, 0.5852, 0.3793, 0.4652, 0.3787, 0.4651, 0.3787, 0.5853, 0.3801, 0.4621, 0.3824, 0.4598, 0.3821, 0.4593, 0.3796, 0.4618, 0.4248, 0.4863, 0.4218, 0.4874, 0.4218, 0.4868, 0.4248, 0.4858, 0.6199, 0.5884, 0.6176, 0.5907, 0.6179, 0.5912, 0.6204, 0.5887, 0.4992, 0.482, 0.4992, 0.5684, 0.4986, 0.5684, 0.4985, 0.482])
me_cube_001.update()

# ---- objects
ob_tapa = bpy.data.objects.new('TAPA', me_cube_089)
ob_caja = bpy.data.objects.new('CAJA', me_cube_090)
ob_sm_filecabinet = bpy.data.objects.new('SM_FileCabinet', None)
ob_tirador = bpy.data.objects.new('TIRADOR', me_cube_001)

# ---- transforms, parenting, visibility, modifiers, constraints
ob_tapa.parent = ob_sm_filecabinet
ob_tapa.matrix_parent_inverse = Matrix(((1.0, -0.0, 0.0, 0.00917), (-0.0, 1.0, -0.0, 1.244), (-0.0, 0.0, 1.0, -0.7001), (-0.0, 0.0, -0.0, 1.0)))
ob_tapa.location = (-0.008647, -1.096, 0.7542)
ob_tapa.rotation_euler = (0.0, 0.0, 3.142)
_m = ob_tapa.modifiers.new('Auto Smooth', 'NODES')
_m.node_group = ng_auto_smooth
_gi = [s.identifier for s in ng_auto_smooth.interface.items_tree if s.item_type == 'SOCKET' and s.in_out == 'INPUT']
_m[_gi[1]] = 0.5236  # Angle
ob_caja.parent = ob_sm_filecabinet
ob_caja.matrix_parent_inverse = Matrix(((1.0, -0.0, 0.0, 0.00917), (-0.0, 1.0, -0.0, 1.244), (-0.0, 0.0, 1.0, -0.7001), (-0.0, 0.0, -0.0, 1.0)))
ob_caja.location = (-0.008658, -1.243, 0.7541)
ob_caja.rotation_euler = (0.0, 0.0, 3.142)
ob_sm_filecabinet.location = (-0.00917, -1.244, 0.7001)
ob_sm_filecabinet.empty_display_size = 0.001
ob_tirador.parent = ob_sm_filecabinet
ob_tirador.matrix_parent_inverse = Matrix(((1.0, -0.0, 0.0, 0.00917), (-0.0, 1.0, -0.0, 1.244), (-0.0, 0.0, 1.0, -0.7001), (-0.0, 0.0, -0.0, 1.0)))
ob_tirador.location = (-0.008647, -1.096, 0.7542)
ob_tirador.rotation_euler = (0.0, 0.0, 3.142)
_m = ob_tirador.modifiers.new('Auto Smooth', 'NODES')
_m.node_group = ng_auto_smooth
_gi = [s.identifier for s in ng_auto_smooth.interface.items_tree if s.item_type == 'SOCKET' and s.in_out == 'INPUT']
_m[_gi[1]] = 0.5236  # Angle

# ---- collection membership
scene.collection.objects.link(ob_tapa)
scene.collection.objects.link(ob_caja)
scene.collection.objects.link(ob_sm_filecabinet)
scene.collection.objects.link(ob_tirador)

# ---- scene / render settings (as saved in the file)
scene.frame_start = 1; scene.frame_end = 250; scene.frame_set(1)
scene.render.engine = 'BLENDER_EEVEE_NEXT'
scene.cycles.sampling_pattern = 'TABULATED_SOBOL'
scene.cycles.use_light_tree = False
scene.view_settings.view_transform = 'Filmic'
bpy.context.view_layer.update()

# ---- added for rendering (the .blend has no active camera and no usable light): camera, sun
cam_auto = bpy.data.cameras.new('AutoCamera')
cam_auto.lens = 50.0
cam_auto.sensor_width = 36.0
cam_auto.clip_end = 1000.0
ob_auto_camera = bpy.data.objects.new('AutoCamera', cam_auto)
scene.collection.objects.link(ob_auto_camera)
ob_auto_camera.location = (0.293965, -1.58987, 0.996311)
ob_auto_camera.rotation_euler = (1.09748, -7.21219e-08, 0.694738)
scene.camera = ob_auto_camera
light_auto_sun = bpy.data.lights.new('AutoSun', 'SUN')
light_auto_sun.energy = 3.0
light_auto_sun.angle = 0.0523599
ob_auto_sun = bpy.data.objects.new('AutoSun', light_auto_sun)
scene.collection.objects.link(ob_auto_sun)
ob_auto_sun.rotation_euler = (0.872665, 0.174533, 0.523599)
bpy.context.view_layer.update()
